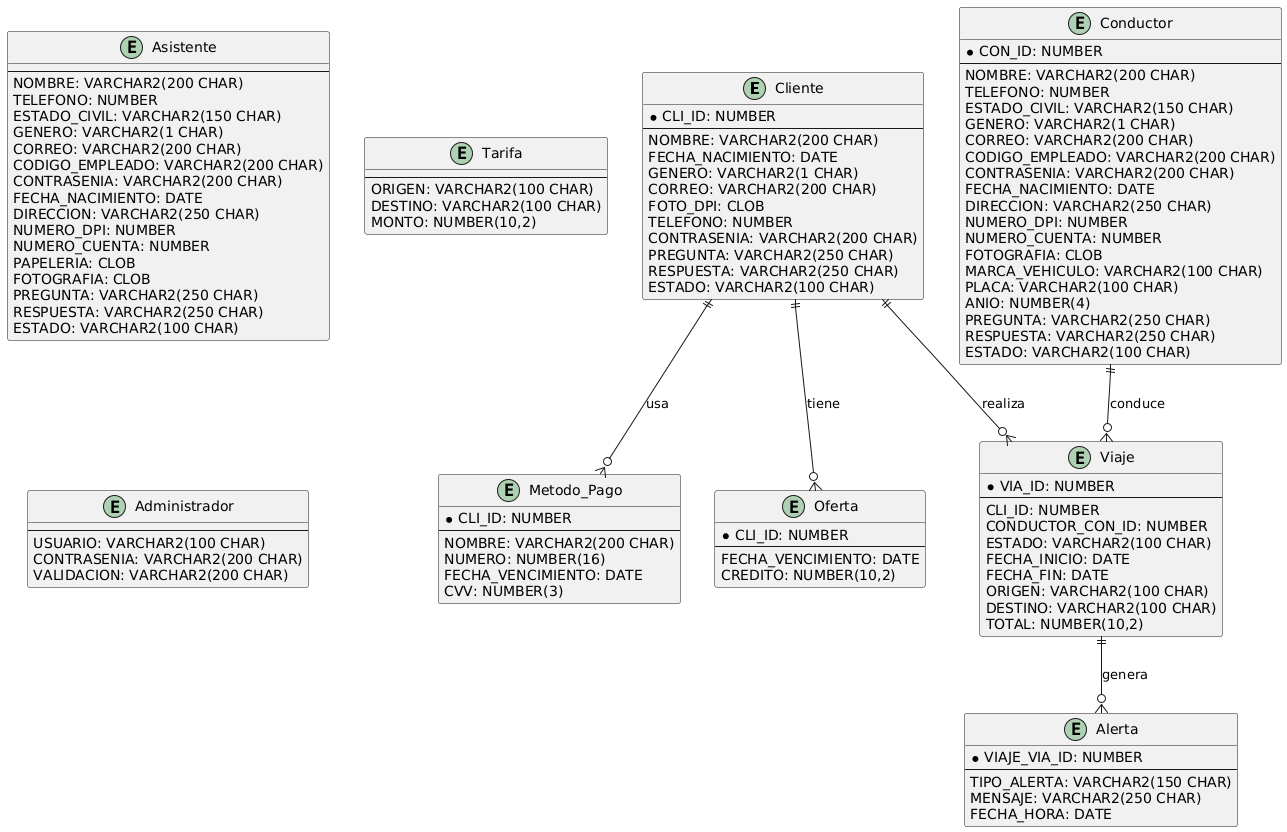

The diagram above was rendered by PlantUML. Its source (embedded in the PNG):
@startuml
entity Cliente {
    * CLI_ID: NUMBER
    --
    NOMBRE: VARCHAR2(200 CHAR)
    FECHA_NACIMIENTO: DATE
    GENERO: VARCHAR2(1 CHAR)
    CORREO: VARCHAR2(200 CHAR)
    FOTO_DPI: CLOB
    TELEFONO: NUMBER
    CONTRASENIA: VARCHAR2(200 CHAR)
    PREGUNTA: VARCHAR2(250 CHAR)
    RESPUESTA: VARCHAR2(250 CHAR)
    ESTADO: VARCHAR2(100 CHAR)
}

entity Metodo_Pago {
    * CLI_ID: NUMBER
    --
    NOMBRE: VARCHAR2(200 CHAR)
    NUMERO: NUMBER(16)
    FECHA_VENCIMIENTO: DATE
    CVV: NUMBER(3)
}

entity Oferta {
    * CLI_ID: NUMBER
    --
    FECHA_VENCIMIENTO: DATE
    CREDITO: NUMBER(10,2)
}

entity Viaje {
    * VIA_ID: NUMBER
    --
    CLI_ID: NUMBER
    CONDUCTOR_CON_ID: NUMBER
    ESTADO: VARCHAR2(100 CHAR)
    FECHA_INICIO: DATE
    FECHA_FIN: DATE
    ORIGEN: VARCHAR2(100 CHAR)
    DESTINO: VARCHAR2(100 CHAR)
    TOTAL: NUMBER(10,2)
}

entity Conductor {
    * CON_ID: NUMBER
    --
    NOMBRE: VARCHAR2(200 CHAR)
    TELEFONO: NUMBER
    ESTADO_CIVIL: VARCHAR2(150 CHAR)
    GENERO: VARCHAR2(1 CHAR)
    CORREO: VARCHAR2(200 CHAR)
    CODIGO_EMPLEADO: VARCHAR2(200 CHAR)
    CONTRASENIA: VARCHAR2(200 CHAR)
    FECHA_NACIMIENTO: DATE
    DIRECCION: VARCHAR2(250 CHAR)
    NUMERO_DPI: NUMBER
    NUMERO_CUENTA: NUMBER
    FOTOGRAFIA: CLOB
    MARCA_VEHICULO: VARCHAR2(100 CHAR)
    PLACA: VARCHAR2(100 CHAR)
    ANIO: NUMBER(4)
    PREGUNTA: VARCHAR2(250 CHAR)
    RESPUESTA: VARCHAR2(250 CHAR)
    ESTADO: VARCHAR2(100 CHAR)
}

entity Alerta {
    * VIAJE_VIA_ID: NUMBER
    --
    TIPO_ALERTA: VARCHAR2(150 CHAR)
    MENSAJE: VARCHAR2(250 CHAR)
    FECHA_HORA: DATE
}

entity Asistente {
    --
    NOMBRE: VARCHAR2(200 CHAR)
    TELEFONO: NUMBER
    ESTADO_CIVIL: VARCHAR2(150 CHAR)
    GENERO: VARCHAR2(1 CHAR)
    CORREO: VARCHAR2(200 CHAR)
    CODIGO_EMPLEADO: VARCHAR2(200 CHAR)
    CONTRASENIA: VARCHAR2(200 CHAR)
    FECHA_NACIMIENTO: DATE
    DIRECCION: VARCHAR2(250 CHAR)
    NUMERO_DPI: NUMBER
    NUMERO_CUENTA: NUMBER
    PAPELERIA: CLOB
    FOTOGRAFIA: CLOB
    PREGUNTA: VARCHAR2(250 CHAR)
    RESPUESTA: VARCHAR2(250 CHAR)
    ESTADO: VARCHAR2(100 CHAR)
}

entity Tarifa {
    --
    ORIGEN: VARCHAR2(100 CHAR)
    DESTINO: VARCHAR2(100 CHAR)
    MONTO: NUMBER(10,2)
}

entity Administrador {
    --
    USUARIO: VARCHAR2(100 CHAR)
    CONTRASENIA: VARCHAR2(200 CHAR)
    VALIDACION: VARCHAR2(200 CHAR)
}

Cliente ||--o{ Metodo_Pago : "usa"
Cliente ||--o{ Oferta : "tiene"
Cliente ||--o{ Viaje : "realiza"
Viaje ||--o{ Alerta : "genera"
Conductor ||--o{ Viaje : "conduce"
@enduml